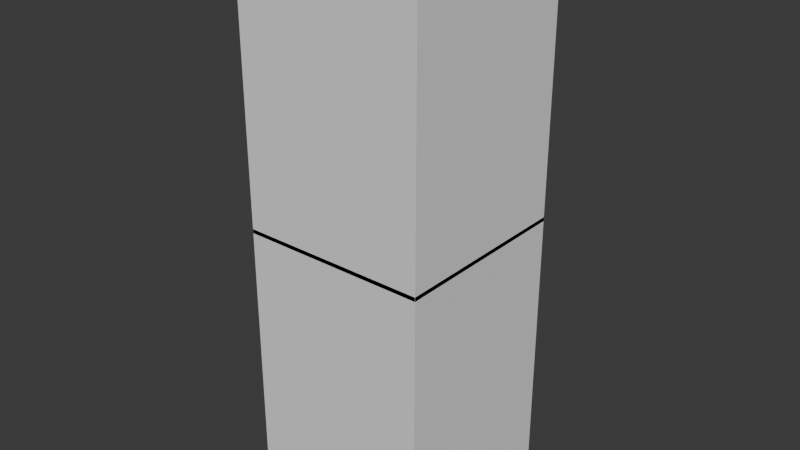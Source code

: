 # Source: prism.blend  (saved by Blender 4.0.36; exported with 4.5.12 LTS)
import bpy
from mathutils import Matrix  # noqa: F401  (used for matrix-valued properties, if any)

bpy.ops.wm.read_factory_settings(use_empty=True)
scene = bpy.context.scene
scene.name = 'Scene'

# ---- collections
col_collection = bpy.data.collections.new('Collection'); scene.collection.children.link(col_collection)

# ---- world
world_world = bpy.data.worlds.new('World'); scene.world = world_world
world_world.use_nodes = True; world_world.node_tree.nodes.clear()
_N = world_world.node_tree.nodes; _L = world_world.node_tree.links
n0 = _N.new('ShaderNodeOutputWorld'); n0.name = 'World Output'; n0.location = (300, 300)
n1 = _N.new('ShaderNodeBackground'); n1.name = 'Background'; n1.location = (10, 300)
n1.inputs[0].default_value = (0.05088, 0.05088, 0.05088, 1.0)
_L.new(n1.outputs[0], n0.inputs[0])
n0.is_active_output = True
world_world.color = (0.05088, 0.05088, 0.05088)
world_world.use_sun_shadow = False
world_world.sun_shadow_jitter_overblur = 0.0

# ---- meshes
me_cube_001 = bpy.data.meshes.new('Cube.001')
me_cube_001.from_pydata([(-0.999, 1.0, 0.0), (-1.0, 0.9988, 0.0), (1.0, -0.9988, 0.0), (0.999, -1.0, 0.0), (1.0, 0.9988, 0.9994), (0.999, 1.0, 0.9994), (0.999, 0.999, 1.0), (0.9988, 1.0, -0.9994), (1.0, 0.999, -0.9994), (0.999, 0.999, -1.0), (0.999, -0.999, 1.0), (0.9988, -1.0, 0.9994), (1.0, -0.999, 0.9994), (0.999, -0.999, -1.0), (1.0, -0.9988, -0.9994), (0.999, -1.0, -0.9994), (-0.9988, 1.0, 0.9994), (-1.0, 0.999, 0.9994), (-0.999, 0.999, 1.0), (-1.0, 0.9988, -0.9994), (-0.999, 1.0, -0.9994), (-0.999, 0.999, -1.0), (-1.0, -0.9988, 0.9994), (-0.999, -1.0, 0.9994), (-0.999, -0.999, 1.0), (-0.9988, -1.0, -0.9994), (-1.0, -0.999, -0.9994), (-0.999, -0.999, -1.0), (1.0, 0.999, 0.0), (0.9988, 1.0, 0.0), (-0.9988, -1.0, 0.0), (-1.0, -0.999, 0.0), (-1.0, 0.999, 0.01754), (-0.9988, 1.0, 0.01754), (1.0, -0.999, 0.01754), (0.9988, -1.0, 0.01754), (0.999, 1.0, 0.01754), (1.0, 0.9988, 0.01754), (-1.0, -0.9988, 0.01754), (-0.999, -1.0, 0.01754), (-0.999, -0.999, -0.008435), (-0.999, -1.0, -0.007435), (-1.0, -0.999, -0.007435), (-0.999, -1.0, 0.007435), (-0.999, -0.999, 0.008435), (-1.0, -0.999, 0.007435), (-1.0, 0.999, -0.007435), (-0.999, 1.0, -0.007435), (-0.999, 0.999, -0.008435), (-0.999, 0.999, 0.008435), (-0.999, 1.0, 0.007435), (-1.0, 0.999, 0.007435), (1.0, -0.999, -0.007435), (0.999, -1.0, -0.007435), (0.999, -0.999, -0.008435), (0.999, -0.999, 0.008435), (0.999, -1.0, 0.007435), (1.0, -0.999, 0.007435), (0.999, 1.0, -0.007435), (1.0, 0.999, -0.007435), (0.999, 0.999, -0.008435), (0.999, 0.999, 0.008435), (1.0, 0.999, 0.007435), (0.999, 1.0, 0.007435)], [], [(31, 1, 19), (9, 13, 27), (31, 19, 26), (37, 34, 2), (3, 25, 15), (9, 27, 21), (16, 5, 36), (22, 17, 32), (33, 36, 29), (33, 29, 0), (11, 23, 39), (22, 32, 38), (3, 30, 25), (38, 1, 31), (0, 7, 20), (28, 14, 8), (4, 34, 37), (4, 12, 34), (60, 40, 48), (18, 10, 6), (11, 39, 35), (18, 24, 10), (16, 36, 33), (28, 2, 14), (35, 30, 3), (0, 29, 7), (37, 2, 28), (35, 39, 30), (56, 41, 53), (50, 63, 58), (62, 57, 52), (56, 43, 41), (45, 46, 42), (62, 52, 59), (50, 58, 47), (49, 55, 61), (60, 54, 40), (49, 44, 55), (45, 51, 46), (4, 5, 6), (7, 8, 9), (10, 11, 12), (13, 14, 15), (16, 17, 18), (19, 20, 21), (22, 23, 24), (25, 26, 27), (40, 41, 42), (43, 44, 45), (46, 47, 48), (49, 50, 51), (52, 53, 54), (55, 56, 57), (58, 59, 60), (61, 62, 63), (33, 0, 1, 32), (27, 13, 15, 25), (3, 15, 14, 2), (6, 10, 12, 4), (21, 27, 26, 19), (18, 6, 5, 16), (24, 18, 17, 22), (9, 21, 20, 7), (35, 3, 2, 34), (10, 24, 23, 11), (13, 9, 8, 14), (0, 20, 19, 1), (25, 30, 31, 26), (37, 28, 29, 36), (28, 8, 7, 29), (39, 23, 22, 38), (16, 33, 32, 17), (11, 35, 34, 12), (4, 37, 36, 5), (30, 39, 38, 31), (48, 40, 42, 46), (41, 43, 45, 42), (44, 49, 51, 45), (50, 47, 46, 51), (60, 48, 47, 58), (49, 61, 63, 50), (62, 59, 58, 63), (54, 60, 59, 52), (61, 55, 57, 62), (56, 53, 52, 57), (40, 54, 53, 41), (55, 44, 43, 56), (38, 32, 1)])
_uv = me_cube_001.uv_layers.new(name='UVMap')
_uv.uv.foreach_set('vector', [0.75, 0.5001, 0.75, 0.7499, 0.6251, 0.7498, 0.6249, 0.000125, 0.6249, 0.2499, 0.3751, 0.2499, 0.75, 0.5001, 0.6251, 0.7498, 0.6251, 0.5001, 0.5022, 0.5001, 0.5022, 0.7499, 0.5, 0.7499, 0.25, 0.5001, 0.1251, 0.7498, 0.1251, 0.5001, 0.6249, 0.000125, 0.3751, 0.2499, 0.3751, 0.000125, 0.6249, 0.2502, 0.6249, 0.4999, 0.5022, 0.4999, 0.8749, 0.5002, 0.8749, 0.7499, 0.7522, 0.7499, 0.5022, 0.2501, 0.5022, 0.4999, 0.5, 0.4999, 0.5022, 0.2501, 0.5, 0.4999, 0.5, 0.2501, 0.3749, 0.5002, 0.3749, 0.7499, 0.2522, 0.7499, 0.8749, 0.5002, 0.7522, 0.7499, 0.7522, 0.5001, 0.25, 0.5001, 0.25, 0.7499, 0.1251, 0.7498, 0.7522, 0.5001, 0.75, 0.7499, 0.75, 0.5001, 0.5, 0.2501, 0.3751, 0.4999, 0.3751, 0.2501, 0.5, 0.5001, 0.3751, 0.7498, 0.3751, 0.5001, 0.6249, 0.5002, 0.5022, 0.7499, 0.5022, 0.5001, 0.6249, 0.5002, 0.6249, 0.7499, 0.5022, 0.7499, 0.3749, 0.5001, 0.1251, 0.7499, 0.1251, 0.5001, 0.6249, 0.7501, 0.3751, 0.9999, 0.3751, 0.7501, 0.3749, 0.5002, 0.2522, 0.7499, 0.2522, 0.5001, 0.6249, 0.7501, 0.6249, 0.9999, 0.3751, 0.9999, 0.6249, 0.2502, 0.5022, 0.4999, 0.5022, 0.2501, 0.5, 0.5001, 0.5, 0.7499, 0.3751, 0.7498, 0.2522, 0.5001, 0.25, 0.7499, 0.25, 0.5001, 0.5, 0.2501, 0.5, 0.4999, 0.3751, 0.4999, 0.5022, 0.5001, 0.5, 0.7499, 0.5, 0.5001, 0.2522, 0.5001, 0.2522, 0.7499, 0.25, 0.7499, 0.6102, 0.7501, 0.3898, 0.9999, 0.3898, 0.7501, 0.6102, 0.2501, 0.6102, 0.4999, 0.3898, 0.4999, 0.6102, 0.5001, 0.6102, 0.7499, 0.3898, 0.7499, 0.6102, 0.7501, 0.6102, 0.9999, 0.3898, 0.9999, 0.6102, 0.000125, 0.3898, 0.2499, 0.3898, 0.000125, 0.6102, 0.5001, 0.3898, 0.7499, 0.3898, 0.5001, 0.6102, 0.2501, 0.3898, 0.4999, 0.3898, 0.2501, 0.8749, 0.5001, 0.6251, 0.7499, 0.6251, 0.5001, 0.3749, 0.5001, 0.3749, 0.7499, 0.1251, 0.7499, 0.8749, 0.5001, 0.8749, 0.7499, 0.6251, 0.7499, 0.6102, 0.000125, 0.6102, 0.2499, 0.3898, 0.2499, 0.6249, 0.5, 0.6249, 0.4999, 0.625, 0.4999, 0.3751, 0.4999, 0.3751, 0.5, 0.3751, 0.4999, 0.3751, 0.9999, 0.3752, 1.0, 0.3751, 0.9999, 0.6249, 0.2499, 0.625, 0.2499, 0.6249, 0.25, 0.6248, 0.75, 0.6249, 0.7501, 0.6249, 0.7501, 0.3751, 0.25, 0.3751, 0.2501, 0.375, 0.2501, 0.3749, 0.75, 0.3749, 0.7499, 0.375, 0.7499, 0.1251, 0.7498, 0.1251, 0.75, 0.1251, 0.7499, 0.1251, 0.7499, 0.1251, 0.75, 0.1251, 0.7499, 0.6102, 0.0, 0.6249, 0.000125, 0.6102, 0.000125, 0.3898, 0.2499, 0.3898, 0.25, 0.3751, 0.2499, 0.625, 0.2501, 0.6249, 0.2501, 0.625, 0.25, 0.3898, 0.75, 0.3898, 0.7501, 0.375, 0.7501, 0.625, 0.7501, 0.6249, 0.7501, 0.625, 0.75, 0.3749, 0.5, 0.3749, 0.5001, 0.3749, 0.5001, 0.625, 0.5001, 0.6249, 0.5001, 0.625, 0.5, 0.5022, 0.2501, 0.5, 0.2501, 0.5, 0.25, 0.5022, 0.25, 0.3751, 0.2499, 0.6249, 0.2499, 0.6249, 0.25, 0.3751, 0.25, 0.5, 0.75, 0.3751, 0.75, 0.3751, 0.7498, 0.5, 0.7499, 0.3751, 0.7501, 0.3751, 0.9999, 0.375, 0.9999, 0.375, 0.7502, 0.3751, 0.000125, 0.3751, 0.2499, 0.375, 0.2499, 0.375, 0.00015, 0.6249, 0.7501, 0.3751, 0.7501, 0.3751, 0.75, 0.6248, 0.75, 0.6249, 0.9999, 0.6249, 0.7501, 0.625, 0.7501, 0.625, 0.9998, 0.6249, 0.000125, 0.3751, 0.000125, 0.3751, 0.0, 0.6249, 0.0, 0.5022, 0.75, 0.5, 0.75, 0.5, 0.7499, 0.5022, 0.7499, 0.3751, 0.9999, 0.6249, 0.9999, 0.6249, 1.0, 0.3752, 1.0, 0.6249, 0.2499, 0.6249, 0.000125, 0.625, 0.000125, 0.625, 0.2499, 0.5, 0.2501, 0.3751, 0.2501, 0.3751, 0.25, 0.5, 0.25, 0.1251, 0.7498, 0.25, 0.7499, 0.25, 0.75, 0.1251, 0.75, 0.5022, 0.5001, 0.5, 0.5001, 0.5, 0.4999, 0.5022, 0.4999, 0.5, 0.5001, 0.3751, 0.5001, 0.3751, 0.4999, 0.5, 0.4999, 0.2522, 0.7499, 0.3749, 0.7499, 0.3749, 0.75, 0.2522, 0.75, 0.6249, 0.2502, 0.5022, 0.2501, 0.5022, 0.25, 0.6249, 0.25, 0.6249, 0.75, 0.5022, 0.75, 0.5022, 0.7499, 0.6249, 0.7499, 0.6249, 0.5002, 0.5022, 0.5001, 0.5022, 0.4999, 0.6249, 0.4999, 0.25, 0.7499, 0.2522, 0.7499, 0.2522, 0.75, 0.25, 0.75, 0.1251, 0.5001, 0.1251, 0.7499, 0.125, 0.7499, 0.125, 0.5001, 0.3898, 0.0, 0.6102, 0.0, 0.6102, 0.000125, 0.3898, 0.000125, 0.625, 0.000125, 0.625, 0.2499, 0.6102, 0.2499, 0.6102, 0.000125, 0.6102, 0.2501, 0.3898, 0.2501, 0.3898, 0.2499, 0.6102, 0.2499, 0.3749, 0.5001, 0.1251, 0.5001, 0.1251, 0.5, 0.3749, 0.5, 0.625, 0.2501, 0.625, 0.4999, 0.6102, 0.4999, 0.6102, 0.2501, 0.6102, 0.5001, 0.3898, 0.5001, 0.3898, 0.4999, 0.6102, 0.4999, 0.3749, 0.7499, 0.3749, 0.5001, 0.3898, 0.5001, 0.3898, 0.7499, 0.6251, 0.5001, 0.6251, 0.7499, 0.6102, 0.7499, 0.6102, 0.5001, 0.6102, 0.7501, 0.3898, 0.7501, 0.3898, 0.7499, 0.6102, 0.7499, 0.1251, 0.7499, 0.3749, 0.7499, 0.3749, 0.75, 0.1251, 0.75, 0.625, 0.7501, 0.625, 0.9999, 0.6102, 0.9999, 0.6102, 0.7501, 0.7522, 0.5001, 0.7522, 0.7499, 0.75, 0.7499])
me_cube_001.update()

# ---- objects
ob_cube = bpy.data.objects.new('Cube', me_cube_001)

# ---- transforms, parenting, visibility, modifiers, constraints
ob_cube.location = (0.0, 0.0, 0.0)
ob_cube.scale = (1.0, 1.0, 3.0)

# ---- collection membership
col_collection.objects.link(ob_cube)

# ---- scene / render settings (as saved in the file)
scene.frame_start = 1; scene.frame_end = 250; scene.frame_set(1)
scene.render.engine = 'BLENDER_EEVEE_NEXT'
scene.cycles.sampling_pattern = 'TABULATED_SOBOL'
bpy.context.view_layer.update()

# ---- added for rendering (the .blend has no active camera and no usable light): camera, sun
cam_auto = bpy.data.cameras.new('AutoCamera')
cam_auto.lens = 50.0
cam_auto.sensor_width = 36.0
cam_auto.clip_end = 1000.0
ob_auto_camera = bpy.data.objects.new('AutoCamera', cam_auto)
scene.collection.objects.link(ob_auto_camera)
ob_auto_camera.location = (6.13725, -7.3647, 4.9098)
ob_auto_camera.rotation_euler = (1.09748, -7.21219e-08, 0.694738)
scene.camera = ob_auto_camera
light_auto_sun = bpy.data.lights.new('AutoSun', 'SUN')
light_auto_sun.energy = 3.0
light_auto_sun.angle = 0.0523599
ob_auto_sun = bpy.data.objects.new('AutoSun', light_auto_sun)
scene.collection.objects.link(ob_auto_sun)
ob_auto_sun.rotation_euler = (0.872665, 0.174533, 0.523599)
bpy.context.view_layer.update()
